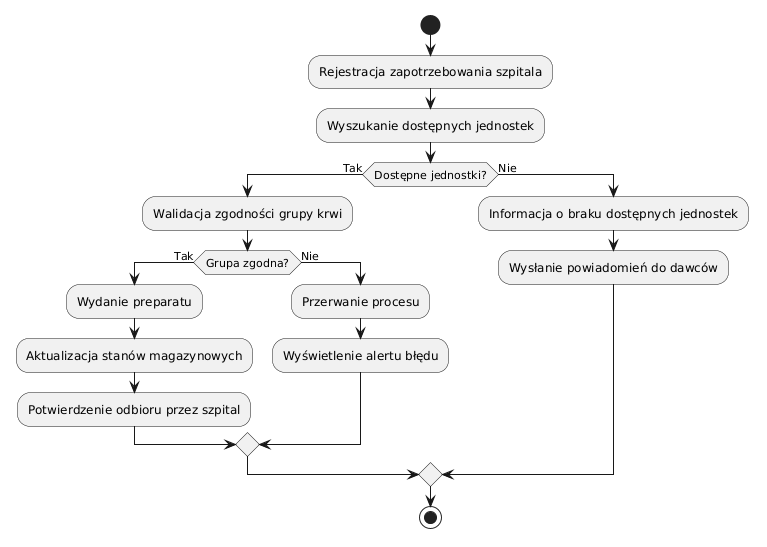

The diagram above was rendered by PlantUML. Its source (embedded in the PNG):
@startuml
start

:Rejestracja zapotrzebowania szpitala;

:Wyszukanie dostępnych jednostek;

if (Dostępne jednostki?) then (Tak)

  :Walidacja zgodności grupy krwi;

  if (Grupa zgodna?) then (Tak)

    :Wydanie preparatu;

    :Aktualizacja stanów magazynowych;

    :Potwierdzenie odbioru przez szpital;

  else (Nie)

    :Przerwanie procesu;

    :Wyświetlenie alertu błędu;

  endif

else (Nie)

  :Informacja o braku dostępnych jednostek;

  :Wysłanie powiadomień do dawców;

endif

stop
@enduml